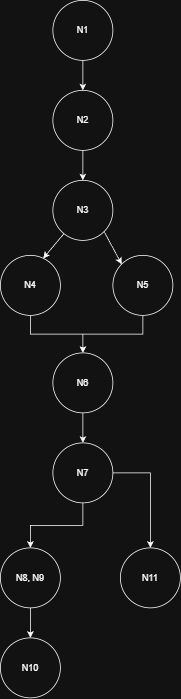

The diagram above was exported from draw.io. Its source (the exported page's mxGraphModel, read from the mxfile embedded in the PNG):
<mxGraphModel dx="1901" dy="1044" grid="1" gridSize="10" guides="1" tooltips="1" connect="1" arrows="1" fold="1" page="1" pageScale="1" pageWidth="827" pageHeight="1169" math="0" shadow="0">
  <root>
    <mxCell id="0" />
    <mxCell id="1" parent="0" />
    <mxCell id="oJAmutiXXOJM4Akvomy6-2" parent="1" style="ellipse;whiteSpace=wrap;html=1;aspect=fixed;" value="N1" vertex="1">
      <mxGeometry height="80" width="80" x="360" y="80" as="geometry" />
    </mxCell>
    <mxCell id="oJAmutiXXOJM4Akvomy6-3" parent="1" style="ellipse;whiteSpace=wrap;html=1;aspect=fixed;" value="N2" vertex="1">
      <mxGeometry height="80" width="80" x="360" y="200" as="geometry" />
    </mxCell>
    <mxCell id="oJAmutiXXOJM4Akvomy6-4" edge="1" parent="1" source="oJAmutiXXOJM4Akvomy6-2" style="endArrow=classic;html=1;rounded=0;exitX=0.5;exitY=1;exitDx=0;exitDy=0;entryX=0.5;entryY=0;entryDx=0;entryDy=0;" target="oJAmutiXXOJM4Akvomy6-3" value="">
      <mxGeometry height="50" relative="1" width="50" as="geometry">
        <mxPoint x="380" y="230" as="sourcePoint" />
        <mxPoint x="430" y="180" as="targetPoint" />
      </mxGeometry>
    </mxCell>
    <mxCell id="oJAmutiXXOJM4Akvomy6-5" parent="1" style="ellipse;whiteSpace=wrap;html=1;aspect=fixed;" value="N3" vertex="1">
      <mxGeometry height="80" width="80" x="360" y="320" as="geometry" />
    </mxCell>
    <mxCell id="oJAmutiXXOJM4Akvomy6-7" edge="1" parent="1" source="oJAmutiXXOJM4Akvomy6-3" style="endArrow=classic;html=1;rounded=0;" target="oJAmutiXXOJM4Akvomy6-5" value="">
      <mxGeometry height="50" relative="1" width="50" as="geometry">
        <mxPoint x="430" y="320" as="sourcePoint" />
        <mxPoint x="480" y="270" as="targetPoint" />
      </mxGeometry>
    </mxCell>
    <mxCell id="oJAmutiXXOJM4Akvomy6-15" edge="1" parent="1" source="oJAmutiXXOJM4Akvomy6-8" style="edgeStyle=orthogonalEdgeStyle;rounded=0;orthogonalLoop=1;jettySize=auto;html=1;entryX=0.5;entryY=0;entryDx=0;entryDy=0;" target="oJAmutiXXOJM4Akvomy6-12">
      <mxGeometry relative="1" as="geometry" />
    </mxCell>
    <mxCell id="oJAmutiXXOJM4Akvomy6-8" parent="1" style="ellipse;whiteSpace=wrap;html=1;aspect=fixed;" value="N4" vertex="1">
      <mxGeometry height="80" width="80" x="290" y="420" as="geometry" />
    </mxCell>
    <mxCell id="oJAmutiXXOJM4Akvomy6-14" edge="1" parent="1" source="oJAmutiXXOJM4Akvomy6-9" style="edgeStyle=orthogonalEdgeStyle;rounded=0;orthogonalLoop=1;jettySize=auto;html=1;entryX=0.5;entryY=0;entryDx=0;entryDy=0;" target="oJAmutiXXOJM4Akvomy6-12">
      <mxGeometry relative="1" as="geometry" />
    </mxCell>
    <mxCell id="oJAmutiXXOJM4Akvomy6-9" parent="1" style="ellipse;whiteSpace=wrap;html=1;aspect=fixed;" value="N5" vertex="1">
      <mxGeometry height="80" width="80" x="440" y="420" as="geometry" />
    </mxCell>
    <mxCell id="oJAmutiXXOJM4Akvomy6-10" edge="1" parent="1" source="oJAmutiXXOJM4Akvomy6-5" style="endArrow=classic;html=1;rounded=0;entryX=0.713;entryY=0.05;entryDx=0;entryDy=0;entryPerimeter=0;" target="oJAmutiXXOJM4Akvomy6-8" value="">
      <mxGeometry height="50" relative="1" width="50" as="geometry">
        <mxPoint x="390" y="430" as="sourcePoint" />
        <mxPoint x="440" y="380" as="targetPoint" />
      </mxGeometry>
    </mxCell>
    <mxCell id="oJAmutiXXOJM4Akvomy6-11" edge="1" parent="1" source="oJAmutiXXOJM4Akvomy6-5" style="endArrow=classic;html=1;rounded=0;entryX=0;entryY=0;entryDx=0;entryDy=0;exitX=1;exitY=1;exitDx=0;exitDy=0;" target="oJAmutiXXOJM4Akvomy6-9" value="">
      <mxGeometry height="50" relative="1" width="50" as="geometry">
        <mxPoint x="390" y="430" as="sourcePoint" />
        <mxPoint x="440" y="380" as="targetPoint" />
      </mxGeometry>
    </mxCell>
    <mxCell id="oJAmutiXXOJM4Akvomy6-17" edge="1" parent="1" source="oJAmutiXXOJM4Akvomy6-12" style="edgeStyle=orthogonalEdgeStyle;rounded=0;orthogonalLoop=1;jettySize=auto;html=1;" target="oJAmutiXXOJM4Akvomy6-16" value="">
      <mxGeometry relative="1" as="geometry" />
    </mxCell>
    <mxCell id="oJAmutiXXOJM4Akvomy6-12" parent="1" style="ellipse;whiteSpace=wrap;html=1;aspect=fixed;" value="N6" vertex="1">
      <mxGeometry height="80" width="80" x="360" y="550" as="geometry" />
    </mxCell>
    <mxCell id="oJAmutiXXOJM4Akvomy6-19" edge="1" parent="1" source="oJAmutiXXOJM4Akvomy6-16" style="edgeStyle=orthogonalEdgeStyle;rounded=0;orthogonalLoop=1;jettySize=auto;html=1;" target="oJAmutiXXOJM4Akvomy6-18" value="">
      <mxGeometry relative="1" as="geometry" />
    </mxCell>
    <mxCell id="oJAmutiXXOJM4Akvomy6-23" edge="1" parent="1" source="oJAmutiXXOJM4Akvomy6-16" style="edgeStyle=orthogonalEdgeStyle;rounded=0;orthogonalLoop=1;jettySize=auto;html=1;" target="oJAmutiXXOJM4Akvomy6-22" value="">
      <mxGeometry relative="1" as="geometry" />
    </mxCell>
    <mxCell id="oJAmutiXXOJM4Akvomy6-16" parent="1" style="ellipse;whiteSpace=wrap;html=1;aspect=fixed;" value="N7" vertex="1">
      <mxGeometry height="80" width="80" x="360" y="670" as="geometry" />
    </mxCell>
    <mxCell id="oJAmutiXXOJM4Akvomy6-21" edge="1" parent="1" source="oJAmutiXXOJM4Akvomy6-18" style="edgeStyle=orthogonalEdgeStyle;rounded=0;orthogonalLoop=1;jettySize=auto;html=1;" target="oJAmutiXXOJM4Akvomy6-20" value="">
      <mxGeometry relative="1" as="geometry" />
    </mxCell>
    <mxCell id="oJAmutiXXOJM4Akvomy6-18" parent="1" style="ellipse;whiteSpace=wrap;html=1;aspect=fixed;" value="N8, N9" vertex="1">
      <mxGeometry height="80" width="80" x="290" y="810" as="geometry" />
    </mxCell>
    <mxCell id="oJAmutiXXOJM4Akvomy6-20" parent="1" style="ellipse;whiteSpace=wrap;html=1;" value="N10" vertex="1">
      <mxGeometry height="80" width="80" x="290" y="930" as="geometry" />
    </mxCell>
    <mxCell id="oJAmutiXXOJM4Akvomy6-22" parent="1" style="ellipse;whiteSpace=wrap;html=1;" value="N11" vertex="1">
      <mxGeometry height="80" width="80" x="450" y="810" as="geometry" />
    </mxCell>
  </root>
</mxGraphModel>